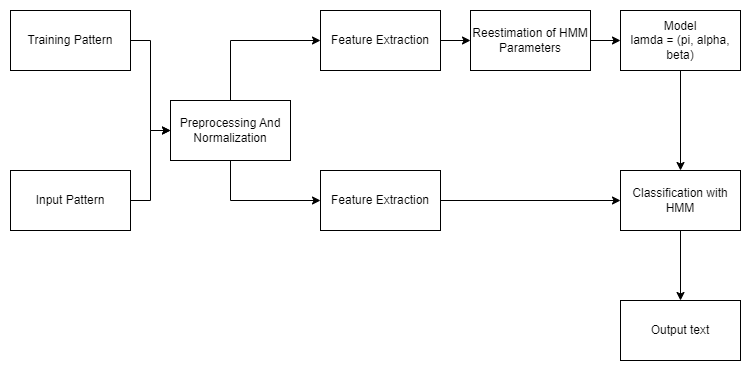

The diagram above was exported from draw.io. Its source (the exported page's mxGraphModel, read from the mxfile embedded in the PNG):
<mxGraphModel dx="1393" dy="758" grid="1" gridSize="10" guides="1" tooltips="1" connect="1" arrows="1" fold="1" page="1" pageScale="1" pageWidth="850" pageHeight="1100" math="0" shadow="0">
  <root>
    <mxCell id="0" />
    <mxCell id="1" parent="0" />
    <mxCell id="9PpZMRUQq248hRs5toh9-22" style="edgeStyle=orthogonalEdgeStyle;rounded=0;orthogonalLoop=1;jettySize=auto;html=1;entryX=0;entryY=0.5;entryDx=0;entryDy=0;exitX=0.5;exitY=0;exitDx=0;exitDy=0;" edge="1" parent="1" source="9PpZMRUQq248hRs5toh9-15" target="9PpZMRUQq248hRs5toh9-16">
      <mxGeometry relative="1" as="geometry" />
    </mxCell>
    <mxCell id="9PpZMRUQq248hRs5toh9-29" style="edgeStyle=orthogonalEdgeStyle;rounded=0;orthogonalLoop=1;jettySize=auto;html=1;entryX=0;entryY=0.5;entryDx=0;entryDy=0;" edge="1" parent="1" source="9PpZMRUQq248hRs5toh9-13" target="9PpZMRUQq248hRs5toh9-15">
      <mxGeometry relative="1" as="geometry" />
    </mxCell>
    <mxCell id="9PpZMRUQq248hRs5toh9-13" value="Training Pattern" style="rounded=0;whiteSpace=wrap;html=1;" vertex="1" parent="1">
      <mxGeometry x="100" y="330" width="120" height="60" as="geometry" />
    </mxCell>
    <mxCell id="9PpZMRUQq248hRs5toh9-28" style="edgeStyle=orthogonalEdgeStyle;rounded=0;orthogonalLoop=1;jettySize=auto;html=1;exitX=0.5;exitY=1;exitDx=0;exitDy=0;entryX=0;entryY=0.5;entryDx=0;entryDy=0;" edge="1" parent="1" source="9PpZMRUQq248hRs5toh9-15" target="9PpZMRUQq248hRs5toh9-20">
      <mxGeometry relative="1" as="geometry">
        <Array as="points">
          <mxPoint x="320" y="520" />
        </Array>
      </mxGeometry>
    </mxCell>
    <mxCell id="9PpZMRUQq248hRs5toh9-30" style="edgeStyle=orthogonalEdgeStyle;rounded=0;orthogonalLoop=1;jettySize=auto;html=1;entryX=0;entryY=0.5;entryDx=0;entryDy=0;" edge="1" parent="1" source="9PpZMRUQq248hRs5toh9-14" target="9PpZMRUQq248hRs5toh9-15">
      <mxGeometry relative="1" as="geometry" />
    </mxCell>
    <mxCell id="9PpZMRUQq248hRs5toh9-14" value="Input Pattern" style="rounded=0;whiteSpace=wrap;html=1;" vertex="1" parent="1">
      <mxGeometry x="100" y="490" width="120" height="60" as="geometry" />
    </mxCell>
    <mxCell id="9PpZMRUQq248hRs5toh9-15" value="Preprocessing And Normalization" style="rounded=0;whiteSpace=wrap;html=1;" vertex="1" parent="1">
      <mxGeometry x="260" y="420" width="120" height="60" as="geometry" />
    </mxCell>
    <mxCell id="9PpZMRUQq248hRs5toh9-23" style="edgeStyle=orthogonalEdgeStyle;rounded=0;orthogonalLoop=1;jettySize=auto;html=1;" edge="1" parent="1" source="9PpZMRUQq248hRs5toh9-16" target="9PpZMRUQq248hRs5toh9-17">
      <mxGeometry relative="1" as="geometry" />
    </mxCell>
    <mxCell id="9PpZMRUQq248hRs5toh9-16" value="Feature Extraction" style="rounded=0;whiteSpace=wrap;html=1;" vertex="1" parent="1">
      <mxGeometry x="410" y="330" width="120" height="60" as="geometry" />
    </mxCell>
    <mxCell id="9PpZMRUQq248hRs5toh9-24" style="edgeStyle=orthogonalEdgeStyle;rounded=0;orthogonalLoop=1;jettySize=auto;html=1;" edge="1" parent="1" source="9PpZMRUQq248hRs5toh9-17" target="9PpZMRUQq248hRs5toh9-18">
      <mxGeometry relative="1" as="geometry" />
    </mxCell>
    <mxCell id="9PpZMRUQq248hRs5toh9-17" value="Reestimation of HMM Parameters" style="rounded=0;whiteSpace=wrap;html=1;" vertex="1" parent="1">
      <mxGeometry x="560" y="330" width="120" height="60" as="geometry" />
    </mxCell>
    <mxCell id="9PpZMRUQq248hRs5toh9-25" style="edgeStyle=orthogonalEdgeStyle;rounded=0;orthogonalLoop=1;jettySize=auto;html=1;entryX=0.5;entryY=0;entryDx=0;entryDy=0;" edge="1" parent="1" source="9PpZMRUQq248hRs5toh9-18" target="9PpZMRUQq248hRs5toh9-19">
      <mxGeometry relative="1" as="geometry" />
    </mxCell>
    <mxCell id="9PpZMRUQq248hRs5toh9-18" value="Model&lt;br&gt;lamda = (pi, alpha, beta)" style="rounded=0;whiteSpace=wrap;html=1;" vertex="1" parent="1">
      <mxGeometry x="710" y="330" width="120" height="60" as="geometry" />
    </mxCell>
    <mxCell id="9PpZMRUQq248hRs5toh9-26" style="edgeStyle=orthogonalEdgeStyle;rounded=0;orthogonalLoop=1;jettySize=auto;html=1;entryX=0.5;entryY=0;entryDx=0;entryDy=0;" edge="1" parent="1" source="9PpZMRUQq248hRs5toh9-19" target="9PpZMRUQq248hRs5toh9-21">
      <mxGeometry relative="1" as="geometry" />
    </mxCell>
    <mxCell id="9PpZMRUQq248hRs5toh9-19" value="Classification with HMM" style="rounded=0;whiteSpace=wrap;html=1;" vertex="1" parent="1">
      <mxGeometry x="710" y="490" width="120" height="60" as="geometry" />
    </mxCell>
    <mxCell id="9PpZMRUQq248hRs5toh9-27" style="edgeStyle=orthogonalEdgeStyle;rounded=0;orthogonalLoop=1;jettySize=auto;html=1;entryX=0;entryY=0.5;entryDx=0;entryDy=0;" edge="1" parent="1" source="9PpZMRUQq248hRs5toh9-20" target="9PpZMRUQq248hRs5toh9-19">
      <mxGeometry relative="1" as="geometry" />
    </mxCell>
    <mxCell id="9PpZMRUQq248hRs5toh9-20" value="Feature Extraction" style="rounded=0;whiteSpace=wrap;html=1;" vertex="1" parent="1">
      <mxGeometry x="410" y="490" width="120" height="60" as="geometry" />
    </mxCell>
    <mxCell id="9PpZMRUQq248hRs5toh9-21" value="Output text" style="rounded=0;whiteSpace=wrap;html=1;" vertex="1" parent="1">
      <mxGeometry x="710" y="620" width="120" height="60" as="geometry" />
    </mxCell>
  </root>
</mxGraphModel>